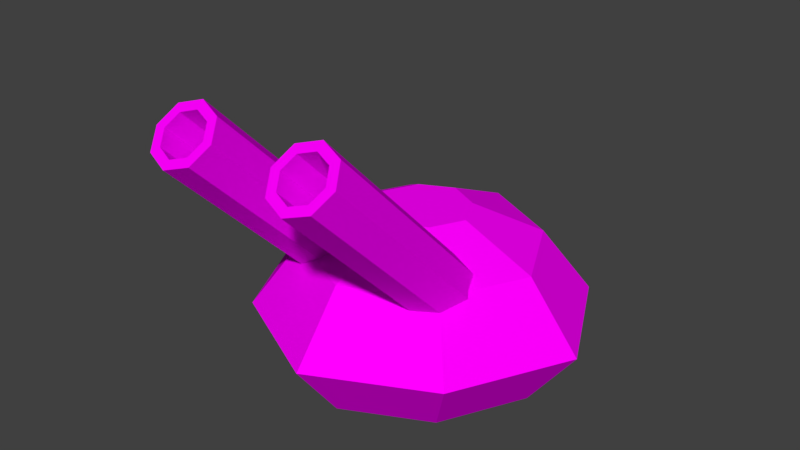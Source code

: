# Source: missile_launcher_top.blend  (saved by Blender 2.78.0; exported with 4.5.12 LTS)
import bpy
from mathutils import Matrix  # noqa: F401  (used for matrix-valued properties, if any)

bpy.ops.wm.read_factory_settings(use_empty=True)
scene = bpy.context.scene
scene.name = 'Scene'

# ---- collections
col_collection_1 = bpy.data.collections.new('Collection 1'); scene.collection.children.link(col_collection_1)

# ---- images (referenced by path relative to the original .blend; pixels are not part of the script)
import os
ASSET_DIR = os.environ.get("B2B_ASSET_DIR", "")  # directory of the original .blend (textures are referenced by path, not embedded)
HERE = os.path.dirname(os.path.abspath(__file__))  # packed textures are extracted next to this script under _unpacked/

def load_image(name, relpath, width, height, colorspace="sRGB"):
    """Load a texture the original file referenced (path relative to the .blend, or extracted next to this script)."""
    p = next((c for c in (os.path.join(HERE, relpath), os.path.join(ASSET_DIR, relpath)) if relpath and os.path.exists(c)), "")
    if p:
        img = bpy.data.images.load(p, check_existing=True)
        img.name = name
    else:  # same state as the original file: an image datablock whose file is absent (Cycles renders it pink)
        img = bpy.data.images.new(name, width, height)
        img.source = "FILE"
        img.filepath = "//" + (relpath or name)
    img.colorspace_settings.name = colorspace
    return img
img_missile_launcher_top_texture = load_image('missile_launcher_top_texture', 'missile_launcher_top_texture.png', 1024, 1024, 'sRGB')

# ---- materials (node trees are filled in below, after node groups)
mat_missilelaunchertop = bpy.data.materials.new('MissileLauncherTop')
mat_missilelaunchertop.alpha_threshold = 0.0
mat_missilelaunchertop.roughness = 0.5

# ---- material node trees
mat_missilelaunchertop.use_nodes = True; mat_missilelaunchertop.node_tree.nodes.clear()
_N = mat_missilelaunchertop.node_tree.nodes; _L = mat_missilelaunchertop.node_tree.links
n0 = _N.new('ShaderNodeOutputMaterial'); n0.name = 'Material Output'; n0.location = (300, 300)
n1 = _N.new('ShaderNodeBsdfDiffuse'); n1.name = 'Diffuse BSDF'; n1.location = (10, 300)
n2 = _N.new('ShaderNodeTexImage'); n2.name = 'Image Texture'; n2.location = (-180, 300)
n2.width = 140
n2.image = img_missile_launcher_top_texture
_L.new(n1.outputs[0], n0.inputs[0])
_L.new(n2.outputs[0], n1.inputs[0])
n0.is_active_output = True

# ---- world
world_world = bpy.data.worlds.new('World'); scene.world = world_world
world_world.color = (0.05088, 0.05088, 0.05088)
world_world.use_sun_shadow = False
world_world.sun_shadow_jitter_overblur = 0.0
world_world.cycles.sampling_method = 'MANUAL'

# ---- meshes
me_missilelaunchertop_001 = bpy.data.meshes.new('MissileLauncherTop.001')
me_missilelaunchertop_001.from_pydata([(-1.0, -0.2322, 0.9393), (-1.0, -3.061, 3.768), (-0.6464, -0.3358, 0.8358), (-0.6464, -3.164, 3.664), (-0.5, -0.5858, 0.5858), (-0.5, -3.414, 3.414), (-0.6464, -0.8358, 0.3358), (-0.6464, -3.664, 3.164), (-1.0, -0.9393, 0.2322), (-1.0, -3.768, 3.061), (-1.354, -0.8358, 0.3358), (-1.354, -3.664, 3.164), (-1.5, -0.5858, 0.5858), (-1.5, -3.414, 3.414), (-1.354, -0.3358, 0.8358), (-1.354, -3.164, 3.664), (1.0, -0.2322, 0.9393), (1.0, -3.061, 3.768), (1.354, -0.3358, 0.8358), (1.354, -3.164, 3.664), (1.5, -0.5858, 0.5858), (1.5, -3.414, 3.414), (1.354, -0.8358, 0.3358), (1.354, -3.664, 3.164), (1.0, -0.9393, 0.2322), (1.0, -3.768, 3.061), (0.6464, -0.8358, 0.3358), (0.6464, -3.664, 3.164), (0.5, -0.5858, 0.5858), (0.5, -3.414, 3.414), (0.6464, -0.3358, 0.8358), (0.6464, -3.164, 3.664), (-1.8, -1.8, 0.0), (-1.8, 1.8, 0.0), (1.8, -1.8, 0.0), (1.8, 1.8, 0.0), (-2.7, 0.0, 0.0), (2.7, 0.0, 0.0), (0.0, 2.7, 0.0), (0.0, -2.7, 0.0), (-1.296, -1.296, -1.0), (-1.296, 1.296, -1.0), (1.296, -1.296, -1.0), (1.296, 1.296, -1.0), (-1.944, 0.0, -1.0), (1.944, 0.0, -1.0), (0.0, 1.944, -1.0), (0.0, -1.944, -1.0), (-1.26, -1.26, 1.0), (-1.26, 1.26, 1.0), (1.26, -1.26, 1.0), (1.26, 1.26, 1.0), (-1.89, 0.0, 1.0), (1.89, 0.0, 1.0), (0.0, 1.89, 1.0), (0.0, -1.89, 1.0), (-0.504, -0.504, 1.5), (-0.504, 0.504, 1.5), (0.504, -0.504, 1.5), (0.504, 0.504, 1.5), (-0.756, 0.0, 1.5), (0.756, 0.0, 1.5), (0.0, 0.756, 1.5), (0.0, -0.756, 1.5), (-1.0, -3.167, 3.662), (-0.7525, -3.239, 3.589), (-0.65, -3.414, 3.414), (-0.7525, -3.589, 3.239), (-1.0, -3.662, 3.167), (-1.247, -3.589, 3.239), (-1.35, -3.414, 3.414), (-1.247, -3.239, 3.589), (1.0, -3.167, 3.662), (1.247, -3.239, 3.589), (1.35, -3.414, 3.414), (1.247, -3.589, 3.239), (1.0, -3.662, 3.167), (0.7525, -3.589, 3.239), (0.65, -3.414, 3.414), (0.7525, -3.239, 3.589), (-1.0, -1.045, 1.54), (-0.7525, -1.118, 1.468), (-0.65, -1.293, 1.293), (-0.7525, -1.468, 1.118), (-1.0, -1.54, 1.045), (-1.247, -1.468, 1.118), (-1.35, -1.293, 1.293), (-1.247, -1.118, 1.468), (1.0, -1.045, 1.54), (1.247, -1.118, 1.468), (1.35, -1.293, 1.293), (1.247, -1.468, 1.118), (1.0, -1.54, 1.045), (0.7525, -1.468, 1.118), (0.65, -1.293, 1.293), (0.7525, -1.118, 1.468)], [], [(0, 1, 3, 2), (2, 3, 5, 4), (4, 5, 7, 6), (6, 7, 9, 8), (8, 9, 11, 10), (10, 11, 13, 12), (1, 15, 71, 64), (12, 13, 15, 14), (14, 15, 1, 0), (16, 17, 19, 18), (18, 19, 21, 20), (20, 21, 23, 22), (22, 23, 25, 24), (24, 25, 27, 26), (26, 27, 29, 28), (7, 5, 66, 67), (28, 29, 31, 30), (30, 31, 17, 16), (39, 32, 40, 47), (38, 35, 43, 46), (33, 38, 46, 41), (32, 36, 44, 40), (37, 34, 42, 45), (36, 33, 41, 44), (34, 39, 47, 42), (35, 37, 45, 43), (32, 39, 55, 48), (35, 38, 54, 51), (38, 33, 49, 54), (36, 32, 48, 52), (34, 37, 53, 50), (33, 36, 52, 49), (39, 34, 50, 55), (37, 35, 51, 53), (48, 55, 63, 56), (51, 54, 62, 59), (54, 49, 57, 62), (52, 48, 56, 60), (50, 53, 61, 58), (49, 52, 60, 57), (55, 50, 58, 63), (53, 51, 59, 61), (60, 56, 63, 58, 61, 59, 62, 57), (70, 69, 85, 86), (77, 76, 92, 93), (3, 1, 64, 65), (27, 25, 76, 77), (13, 11, 69, 70), (23, 21, 74, 75), (17, 31, 79, 72), (19, 17, 72, 73), (9, 7, 67, 68), (29, 27, 77, 78), (5, 3, 65, 66), (15, 13, 70, 71), (25, 23, 75, 76), (11, 9, 68, 69), (21, 19, 73, 74), (31, 29, 78, 79), (81, 80, 87, 86, 85, 84, 83, 82), (89, 88, 95, 94, 93, 92, 91, 90), (78, 77, 93, 94), (71, 70, 86, 87), (79, 78, 94, 95), (64, 71, 87, 80), (65, 64, 80, 81), (72, 79, 95, 88), (73, 72, 88, 89), (66, 65, 81, 82), (74, 73, 89, 90), (67, 66, 82, 83), (75, 74, 90, 91), (68, 67, 83, 84), (76, 75, 91, 92), (69, 68, 84, 85)])
_uv = me_missilelaunchertop_001.uv_layers.new(name='UVMap')
_uv.uv.foreach_set('vector', [0.5911, 0.8617, 0.3031, 0.8594, 0.3027, 0.833, 0.5911, 0.8298, 0.5911, 0.8298, 0.3027, 0.833, 0.3012, 0.8055, 0.5905, 0.7979, 0.5905, 0.7979, 0.3012, 0.8055, 0.2983, 0.7796, 0.5894, 0.766, 0.5894, 0.766, 0.2983, 0.7796, 0.2907, 0.7513, 0.5878, 0.7339, 0.5863, 0.9853, 0.2916, 0.9678, 0.2993, 0.9401, 0.588, 0.9571, 0.588, 0.9571, 0.2993, 0.9401, 0.3023, 0.9125, 0.5896, 0.9253, 0.3031, 0.8594, 0.3032, 0.8847, 0.291, 0.8849, 0.2926, 0.8598, 0.5896, 0.9253, 0.3023, 0.9125, 0.3032, 0.8847, 0.5906, 0.8935, 0.5906, 0.8935, 0.3032, 0.8847, 0.3031, 0.8594, 0.5911, 0.8617, 0.5911, 0.594, 0.3031, 0.5917, 0.3027, 0.5653, 0.5911, 0.5621, 0.5911, 0.5621, 0.3027, 0.5653, 0.3012, 0.5378, 0.5905, 0.5302, 0.5905, 0.5302, 0.3012, 0.5378, 0.2983, 0.5119, 0.5894, 0.4983, 0.5894, 0.4983, 0.2983, 0.5119, 0.2907, 0.4836, 0.5878, 0.4662, 0.5863, 0.7176, 0.2916, 0.7001, 0.2993, 0.6724, 0.588, 0.6894, 0.588, 0.6894, 0.2993, 0.6724, 0.3023, 0.6448, 0.5896, 0.6575, 0.2983, 0.7796, 0.3012, 0.8055, 0.289, 0.8069, 0.2877, 0.7819, 0.5896, 0.6575, 0.3023, 0.6448, 0.3032, 0.617, 0.5906, 0.6258, 0.5906, 0.6258, 0.3032, 0.617, 0.3031, 0.5917, 0.5911, 0.594, 0.9228, 0.4086, 0.8135, 0.2735, 0.8842, 0.1987, 0.9918, 0.2962, 0.5, 0.1211, 0.3869, 0.1396, 0.3585, 0.04645, 0.5, 0.008188, 0.6131, 0.1396, 0.5, 0.1211, 0.5, 0.008188, 0.6415, 0.04645, 0.8135, 0.2735, 0.7186, 0.1888, 0.7798, 0.09387, 0.8842, 0.1987, 0.2814, 0.1888, 0.1865, 0.2735, 0.1158, 0.1987, 0.2202, 0.09387, 0.7186, 0.1888, 0.6131, 0.1396, 0.6415, 0.04645, 0.7798, 0.09387, 0.1865, 0.2735, 0.07722, 0.4086, 0.008188, 0.2962, 0.1158, 0.1987, 0.3869, 0.1396, 0.2814, 0.1888, 0.2202, 0.09387, 0.3585, 0.04645, 0.8135, 0.2735, 0.9228, 0.4086, 0.7947, 0.4498, 0.7397, 0.3303, 0.3869, 0.1396, 0.5, 0.1211, 0.5, 0.1984, 0.4113, 0.2159, 0.5, 0.1211, 0.6131, 0.1396, 0.5887, 0.2159, 0.5, 0.1984, 0.7186, 0.1888, 0.8135, 0.2735, 0.7397, 0.3303, 0.6728, 0.2554, 0.1865, 0.2735, 0.2814, 0.1888, 0.3272, 0.2554, 0.2603, 0.3303, 0.6131, 0.1396, 0.7186, 0.1888, 0.6728, 0.2554, 0.5887, 0.2159, 0.07722, 0.4086, 0.1865, 0.2735, 0.2603, 0.3303, 0.2053, 0.4498, 0.2814, 0.1888, 0.3869, 0.1396, 0.4113, 0.2159, 0.3272, 0.2554, 0.7397, 0.3303, 0.7947, 0.4498, 0.6602, 0.44, 0.6452, 0.3841, 0.4113, 0.2159, 0.5, 0.1984, 0.5, 0.308, 0.4434, 0.3125, 0.5, 0.1984, 0.5887, 0.2159, 0.5566, 0.3125, 0.5, 0.308, 0.6728, 0.2554, 0.7397, 0.3303, 0.6452, 0.3841, 0.6047, 0.3426, 0.2603, 0.3303, 0.3272, 0.2554, 0.3953, 0.3426, 0.3548, 0.3841, 0.5887, 0.2159, 0.6728, 0.2554, 0.6047, 0.3426, 0.5566, 0.3125, 0.2053, 0.4498, 0.2603, 0.3303, 0.3548, 0.3841, 0.3398, 0.44, 0.3272, 0.2554, 0.4113, 0.2159, 0.4434, 0.3125, 0.3953, 0.3426, 0.6075, 0.4934, 0.6438, 0.4662, 0.6891, 0.4662, 0.7164, 0.5025, 0.7164, 0.5479, 0.6801, 0.5751, 0.6347, 0.5751, 0.6075, 0.5388, 0.2882, 0.9115, 0.288, 0.9376, 0.009105, 0.9262, 0.009788, 0.9043, 0.288, 0.6699, 0.2827, 0.6933, 0.008188, 0.683, 0.009105, 0.6585, 0.3027, 0.833, 0.3031, 0.8594, 0.2926, 0.8598, 0.2887, 0.8336, 0.2993, 0.6724, 0.2916, 0.7001, 0.2827, 0.6933, 0.288, 0.6699, 0.3023, 0.9125, 0.2993, 0.9401, 0.288, 0.9376, 0.2882, 0.9115, 0.2983, 0.5119, 0.3012, 0.5378, 0.289, 0.5392, 0.2877, 0.5142, 0.3031, 0.5917, 0.3032, 0.617, 0.291, 0.6172, 0.2926, 0.5921, 0.3027, 0.5653, 0.3031, 0.5917, 0.2926, 0.5921, 0.2887, 0.5659, 0.2907, 0.7513, 0.2983, 0.7796, 0.2877, 0.7819, 0.2803, 0.7595, 0.3023, 0.6448, 0.2993, 0.6724, 0.288, 0.6699, 0.2882, 0.6438, 0.3012, 0.8055, 0.3027, 0.833, 0.2887, 0.8336, 0.289, 0.8069, 0.3032, 0.8847, 0.3023, 0.9125, 0.2882, 0.9115, 0.291, 0.8849, 0.2907, 0.4836, 0.2983, 0.5119, 0.2877, 0.5142, 0.2803, 0.4918, 0.2993, 0.9401, 0.2916, 0.9678, 0.2827, 0.961, 0.288, 0.9376, 0.3012, 0.5378, 0.3027, 0.5653, 0.2887, 0.5659, 0.289, 0.5392, 0.3032, 0.617, 0.3023, 0.6448, 0.2882, 0.6438, 0.291, 0.6172, 0.6595, 0.6283, 0.6443, 0.6436, 0.6227, 0.6436, 0.6075, 0.6283, 0.6075, 0.6068, 0.6227, 0.5915, 0.6443, 0.5915, 0.6595, 0.6068, 0.6443, 0.712, 0.6227, 0.712, 0.6075, 0.6968, 0.6075, 0.6752, 0.6227, 0.66, 0.6443, 0.66, 0.6595, 0.6752, 0.6595, 0.6968, 0.2882, 0.6438, 0.288, 0.6699, 0.009105, 0.6585, 0.009788, 0.6365, 0.291, 0.8849, 0.2882, 0.9115, 0.009788, 0.9043, 0.01022, 0.8823, 0.291, 0.6172, 0.2882, 0.6438, 0.009788, 0.6365, 0.01022, 0.6146, 0.2926, 0.8598, 0.291, 0.8849, 0.01022, 0.8823, 0.01039, 0.8604, 0.2887, 0.8336, 0.2926, 0.8598, 0.01039, 0.8604, 0.01026, 0.8385, 0.2926, 0.5921, 0.291, 0.6172, 0.01022, 0.6146, 0.01039, 0.5927, 0.2887, 0.5659, 0.2926, 0.5921, 0.01039, 0.5927, 0.01026, 0.5708, 0.289, 0.8069, 0.2887, 0.8336, 0.01026, 0.8385, 0.009842, 0.8167, 0.289, 0.5392, 0.2887, 0.5659, 0.01026, 0.5708, 0.009842, 0.549, 0.2877, 0.7819, 0.289, 0.8069, 0.009842, 0.8167, 0.009159, 0.7949, 0.2877, 0.5142, 0.289, 0.5392, 0.009842, 0.549, 0.009159, 0.5272, 0.2803, 0.7595, 0.2877, 0.7819, 0.009159, 0.7949, 0.008188, 0.7732, 0.2803, 0.4918, 0.2877, 0.5142, 0.009159, 0.5272, 0.008188, 0.5055, 0.288, 0.9376, 0.2827, 0.961, 0.008188, 0.9507, 0.009105, 0.9262])
_ca = me_missilelaunchertop_001.color_attributes.new('Col', 'BYTE_COLOR', 'CORNER')
_ca.data.foreach_set('color', [1.0, 1.0, 1.0, 1.0, 1.0, 1.0, 1.0, 1.0, 1.0, 1.0, 1.0, 1.0, 1.0, 1.0, 1.0, 1.0, 1.0, 1.0, 1.0, 1.0, 1.0, 1.0, 1.0, 1.0, 1.0, 1.0, 1.0, 1.0, 1.0, 1.0, 1.0, 1.0, 1.0, 1.0, 1.0, 1.0, 1.0, 1.0, 1.0, 1.0, 1.0, 1.0, 1.0, 1.0, 1.0, 1.0, 1.0, 1.0, 1.0, 1.0, 1.0, 1.0, 1.0, 1.0, 1.0, 1.0, 1.0, 1.0, 1.0, 1.0, 1.0, 1.0, 1.0, 1.0, 1.0, 1.0, 1.0, 1.0, 1.0, 1.0, 1.0, 1.0, 1.0, 1.0, 1.0, 1.0, 1.0, 1.0, 1.0, 1.0, 1.0, 1.0, 1.0, 1.0, 1.0, 1.0, 1.0, 1.0, 1.0, 1.0, 1.0, 1.0, 1.0, 1.0, 1.0, 1.0, 1.0, 1.0, 1.0, 1.0, 1.0, 1.0, 1.0, 1.0, 1.0, 1.0, 1.0, 1.0, 1.0, 1.0, 1.0, 1.0, 1.0, 1.0, 1.0, 1.0, 1.0, 1.0, 1.0, 1.0, 1.0, 1.0, 1.0, 1.0, 1.0, 1.0, 1.0, 1.0, 1.0, 1.0, 1.0, 1.0, 1.0, 1.0, 1.0, 1.0, 1.0, 1.0, 1.0, 1.0, 1.0, 1.0, 1.0, 1.0, 1.0, 1.0, 1.0, 1.0, 1.0, 1.0, 1.0, 1.0, 1.0, 1.0, 1.0, 1.0, 1.0, 1.0, 1.0, 1.0, 1.0, 1.0, 1.0, 1.0, 1.0, 1.0, 1.0, 1.0, 1.0, 1.0, 1.0, 1.0, 1.0, 1.0, 1.0, 1.0, 1.0, 1.0, 1.0, 1.0, 1.0, 1.0, 1.0, 1.0, 1.0, 1.0, 1.0, 1.0, 1.0, 1.0, 1.0, 1.0, 1.0, 1.0, 1.0, 1.0, 1.0, 1.0, 1.0, 1.0, 1.0, 1.0, 1.0, 1.0, 1.0, 1.0, 1.0, 1.0, 1.0, 1.0, 1.0, 1.0, 1.0, 1.0, 1.0, 1.0, 1.0, 1.0, 1.0, 1.0, 1.0, 1.0, 1.0, 1.0, 1.0, 1.0, 1.0, 1.0, 1.0, 1.0, 1.0, 1.0, 1.0, 1.0, 1.0, 1.0, 1.0, 1.0, 1.0, 1.0, 1.0, 1.0, 1.0, 1.0, 1.0, 1.0, 1.0, 1.0, 1.0, 1.0, 1.0, 1.0, 1.0, 1.0, 1.0, 1.0, 1.0, 1.0, 1.0, 1.0, 1.0, 1.0, 1.0, 1.0, 1.0, 1.0, 1.0, 1.0, 1.0, 1.0, 1.0, 1.0, 1.0, 1.0, 1.0, 1.0, 1.0, 1.0, 1.0, 1.0, 1.0, 1.0, 1.0, 1.0, 1.0, 1.0, 1.0, 1.0, 1.0, 1.0, 1.0, 1.0, 1.0, 1.0, 1.0, 1.0, 1.0, 1.0, 1.0, 1.0, 1.0, 1.0, 1.0, 1.0, 1.0, 1.0, 1.0, 1.0, 1.0, 1.0, 1.0, 1.0, 1.0, 1.0, 1.0, 1.0, 1.0, 1.0, 1.0, 1.0, 1.0, 1.0, 1.0, 1.0, 1.0, 1.0, 1.0, 1.0, 1.0, 1.0, 1.0, 1.0, 1.0, 1.0, 1.0, 1.0, 1.0, 1.0, 1.0, 1.0, 1.0, 1.0, 1.0, 1.0, 1.0, 1.0, 1.0, 1.0, 1.0, 1.0, 1.0, 1.0, 1.0, 1.0, 1.0, 1.0, 1.0, 1.0, 1.0, 1.0, 1.0, 1.0, 1.0, 1.0, 1.0, 1.0, 1.0, 1.0, 1.0, 1.0, 1.0, 1.0, 1.0, 1.0, 1.0, 1.0, 1.0, 1.0, 1.0, 1.0, 1.0, 1.0, 1.0, 1.0, 1.0, 1.0, 1.0, 1.0, 1.0, 1.0, 1.0, 1.0, 1.0, 1.0, 1.0, 1.0, 1.0, 1.0, 1.0, 1.0, 1.0, 1.0, 1.0, 1.0, 1.0, 1.0, 1.0, 1.0, 1.0, 1.0, 1.0, 1.0, 1.0, 1.0, 1.0, 1.0, 1.0, 1.0, 1.0, 1.0, 1.0, 1.0, 1.0, 1.0, 1.0, 1.0, 1.0, 1.0, 1.0, 1.0, 1.0, 1.0, 1.0, 1.0, 1.0, 1.0, 1.0, 1.0, 1.0, 1.0, 1.0, 1.0, 1.0, 1.0, 1.0, 1.0, 1.0, 1.0, 1.0, 1.0, 1.0, 1.0, 1.0, 1.0, 1.0, 1.0, 1.0, 1.0, 1.0, 1.0, 1.0, 1.0, 1.0, 1.0, 1.0, 1.0, 1.0, 1.0, 1.0, 1.0, 1.0, 1.0, 1.0, 1.0, 1.0, 1.0, 1.0, 1.0, 1.0, 1.0, 1.0, 1.0, 1.0, 1.0, 1.0, 1.0, 1.0, 1.0, 1.0, 1.0, 1.0, 1.0, 1.0, 1.0, 1.0, 1.0, 1.0, 1.0, 1.0, 1.0, 1.0, 1.0, 1.0, 1.0, 1.0, 1.0, 1.0, 1.0, 1.0, 1.0, 1.0, 1.0, 1.0, 1.0, 1.0, 1.0, 1.0, 1.0, 1.0, 1.0, 1.0, 1.0, 1.0, 1.0, 1.0, 1.0, 1.0, 1.0, 1.0, 1.0, 1.0, 1.0, 1.0, 1.0, 1.0, 1.0, 1.0, 1.0, 1.0, 1.0, 1.0, 1.0, 1.0, 1.0, 1.0, 1.0, 1.0, 1.0, 1.0, 1.0, 1.0, 1.0, 1.0, 1.0, 1.0, 1.0, 1.0, 1.0, 1.0, 1.0, 1.0, 1.0, 1.0, 1.0, 1.0, 1.0, 1.0, 1.0, 1.0, 1.0, 1.0, 1.0, 1.0, 1.0, 1.0, 1.0, 1.0, 1.0, 1.0, 1.0, 1.0, 1.0, 1.0, 1.0, 1.0, 1.0, 1.0, 1.0, 1.0, 1.0, 1.0, 1.0, 1.0, 1.0, 1.0, 1.0, 1.0, 1.0, 1.0, 1.0, 1.0, 1.0, 1.0, 1.0, 1.0, 1.0, 1.0, 1.0, 1.0, 1.0, 1.0, 1.0, 1.0, 1.0, 1.0, 1.0, 1.0, 1.0, 1.0, 1.0, 1.0, 1.0, 1.0, 1.0, 1.0, 1.0, 1.0, 1.0, 1.0, 1.0, 1.0, 1.0, 1.0, 1.0, 1.0, 1.0, 1.0, 1.0, 1.0, 1.0, 1.0, 1.0, 1.0, 1.0, 1.0, 1.0, 1.0, 1.0, 1.0, 1.0, 1.0, 1.0, 1.0, 1.0, 1.0, 1.0, 1.0, 1.0, 1.0, 1.0, 1.0, 1.0, 1.0, 1.0, 1.0, 1.0, 1.0, 1.0, 1.0, 1.0, 1.0, 1.0, 1.0, 1.0, 1.0, 1.0, 1.0, 1.0, 1.0, 1.0, 1.0, 1.0, 1.0, 1.0, 1.0, 1.0, 1.0, 1.0, 1.0, 1.0, 1.0, 1.0, 1.0, 1.0, 1.0, 1.0, 1.0, 1.0, 1.0, 1.0, 1.0, 1.0, 1.0, 1.0, 1.0, 1.0, 1.0, 1.0, 1.0, 1.0, 1.0, 1.0, 1.0, 1.0, 1.0, 1.0, 1.0, 1.0, 1.0, 1.0, 1.0, 1.0, 1.0, 1.0, 1.0, 1.0, 1.0, 1.0, 1.0, 1.0, 1.0, 1.0, 1.0, 1.0, 1.0, 1.0, 1.0, 1.0, 1.0, 1.0, 1.0, 1.0, 1.0, 1.0, 1.0, 1.0, 1.0, 1.0, 1.0, 1.0, 1.0, 1.0, 1.0, 1.0, 1.0, 1.0, 1.0, 1.0, 1.0, 1.0, 1.0, 1.0, 1.0, 1.0, 1.0, 1.0, 1.0, 1.0, 1.0, 1.0, 1.0, 1.0, 1.0, 1.0, 1.0, 1.0, 1.0, 1.0, 1.0, 1.0, 1.0, 1.0, 1.0, 1.0, 1.0, 1.0, 1.0, 1.0, 1.0, 1.0, 1.0, 1.0, 1.0, 1.0, 1.0, 1.0, 1.0, 1.0, 1.0, 1.0, 1.0, 1.0, 1.0, 1.0, 1.0, 1.0, 1.0, 1.0, 1.0, 1.0, 1.0, 1.0, 1.0, 1.0, 1.0, 1.0, 1.0, 1.0, 1.0, 1.0, 1.0, 1.0, 1.0, 1.0, 1.0, 1.0, 1.0, 1.0, 1.0, 1.0, 1.0, 1.0, 1.0, 1.0, 1.0, 1.0, 1.0, 1.0, 1.0, 1.0, 1.0, 1.0, 1.0, 1.0, 1.0, 1.0, 1.0, 1.0, 1.0, 1.0, 1.0, 1.0, 1.0, 1.0, 1.0, 1.0, 1.0, 1.0, 1.0, 1.0, 1.0, 1.0, 1.0, 1.0, 1.0, 1.0, 1.0, 1.0, 1.0, 1.0, 1.0, 1.0, 1.0, 1.0, 1.0, 1.0, 1.0, 1.0, 1.0, 1.0, 1.0, 1.0, 1.0, 1.0, 1.0, 1.0, 1.0, 1.0, 1.0, 1.0, 1.0, 1.0, 1.0, 1.0, 1.0, 1.0, 1.0, 1.0, 1.0, 1.0, 1.0, 1.0, 1.0, 1.0, 1.0, 1.0, 1.0, 1.0, 1.0, 1.0, 1.0, 1.0, 1.0, 1.0, 1.0, 1.0, 1.0, 1.0, 1.0, 1.0, 1.0, 1.0, 1.0, 1.0, 1.0, 1.0, 1.0, 1.0, 1.0, 1.0, 1.0, 1.0, 1.0, 1.0, 1.0, 1.0, 1.0, 1.0, 1.0, 1.0, 1.0, 1.0, 1.0, 1.0, 1.0, 1.0, 1.0, 1.0, 1.0, 1.0, 1.0, 1.0, 1.0, 1.0, 1.0, 1.0, 1.0, 1.0, 1.0, 1.0, 1.0, 1.0, 1.0, 1.0, 1.0, 1.0, 1.0, 1.0, 1.0, 1.0, 1.0, 1.0, 1.0, 1.0, 1.0, 1.0, 1.0, 1.0, 1.0, 1.0, 1.0, 1.0, 1.0, 1.0, 1.0, 1.0, 1.0, 1.0, 1.0, 1.0, 1.0, 1.0, 1.0, 1.0, 1.0, 1.0, 1.0, 1.0, 1.0, 1.0, 1.0, 1.0, 1.0, 1.0, 1.0, 1.0, 1.0, 1.0, 1.0, 1.0, 1.0, 1.0, 1.0, 1.0, 1.0, 1.0, 1.0, 1.0, 1.0, 1.0, 1.0, 1.0, 1.0, 1.0, 1.0, 1.0, 1.0, 1.0, 1.0, 1.0, 1.0, 1.0, 1.0, 1.0, 1.0, 1.0, 1.0, 1.0, 1.0, 1.0, 1.0, 1.0, 1.0, 1.0, 1.0, 1.0, 1.0, 1.0, 1.0, 1.0, 1.0, 1.0, 1.0, 1.0, 1.0, 1.0, 1.0, 1.0, 1.0, 1.0, 1.0, 1.0, 1.0, 1.0, 1.0, 1.0, 1.0, 1.0, 1.0, 1.0, 1.0, 1.0, 1.0, 1.0, 1.0, 1.0, 1.0, 1.0, 1.0, 1.0, 1.0, 1.0, 1.0, 1.0, 1.0, 1.0, 1.0, 1.0, 1.0, 1.0, 1.0, 1.0, 1.0, 1.0, 1.0, 1.0, 1.0, 1.0, 1.0, 1.0, 1.0, 1.0, 1.0, 1.0, 1.0, 1.0, 1.0, 1.0, 1.0, 1.0, 1.0, 1.0, 1.0, 1.0, 1.0, 1.0, 1.0, 1.0, 1.0, 1.0, 1.0, 1.0, 1.0, 1.0, 1.0, 1.0, 1.0, 1.0, 1.0, 1.0, 1.0, 1.0, 1.0, 1.0, 1.0, 1.0, 1.0, 1.0, 1.0, 1.0, 1.0, 1.0, 1.0, 1.0, 1.0, 1.0, 1.0, 1.0, 1.0, 1.0, 1.0, 1.0, 1.0, 1.0, 1.0, 1.0, 1.0, 1.0, 1.0, 1.0, 1.0, 1.0, 1.0, 1.0, 1.0, 1.0, 1.0, 1.0, 1.0, 1.0, 1.0, 1.0, 1.0, 1.0, 1.0, 1.0, 1.0, 1.0, 1.0, 1.0, 1.0, 1.0, 1.0, 1.0, 1.0, 1.0, 1.0, 1.0, 1.0, 1.0, 1.0, 1.0, 1.0, 1.0, 1.0, 1.0, 1.0, 1.0, 1.0, 1.0, 1.0, 1.0, 1.0, 1.0, 1.0, 1.0, 1.0, 1.0, 1.0, 1.0, 1.0, 1.0, 1.0, 1.0, 1.0, 1.0, 1.0, 1.0, 1.0, 1.0, 1.0, 1.0, 1.0, 1.0, 1.0, 1.0, 1.0, 1.0, 1.0, 1.0, 1.0, 1.0, 1.0, 1.0, 1.0, 1.0, 1.0, 1.0, 1.0, 1.0, 1.0, 1.0, 1.0, 1.0, 1.0, 1.0, 1.0, 1.0])
me_missilelaunchertop_001.materials.append(mat_missilelaunchertop)
me_missilelaunchertop_001.use_remesh_preserve_volume = False
me_missilelaunchertop_001.use_remesh_preserve_attributes = False
me_missilelaunchertop_001.use_mirror_vertex_groups = False
me_missilelaunchertop_001.update()

# ---- objects
ob_missilelaunchertop = bpy.data.objects.new('MissileLauncherTop', me_missilelaunchertop_001)
ob_missile_one = bpy.data.objects.new('missile_one', None)
ob_missile_two = bpy.data.objects.new('missile_two', None)

# ---- transforms, parenting, visibility, modifiers, constraints
ob_missilelaunchertop.location = (0.0, 0.0, 0.0)
ob_missilelaunchertop.lineart.crease_threshold = 0.0
ob_missile_one.parent = ob_missilelaunchertop
ob_missile_one.location = (1.0, -1.293, 1.293)
ob_missile_one.rotation_euler = (0.7854, -0.0, 0.0)
ob_missile_one.empty_image_offset = (0.0, 0.0)
ob_missile_one.lineart.crease_threshold = 0.0
ob_missile_two.parent = ob_missilelaunchertop
ob_missile_two.location = (-1.0, -1.293, 1.293)
ob_missile_two.rotation_euler = (0.7854, -0.0, 0.0)
ob_missile_two.empty_image_offset = (0.0, 0.0)
ob_missile_two.lineart.crease_threshold = 0.0

# ---- collection membership
col_collection_1.objects.link(ob_missilelaunchertop)
col_collection_1.objects.link(ob_missile_one)
col_collection_1.objects.link(ob_missile_two)

# ---- scene / render settings (as saved in the file)
scene.frame_start = 1; scene.frame_end = 250; scene.frame_set(1)
scene.render.engine = 'CYCLES'
scene.render.resolution_percentage = 50
scene.render.dither_intensity = 0.0
scene.cycles.use_denoising = False
scene.cycles.samples = 128
scene.cycles.sampling_pattern = 'TABULATED_SOBOL'
scene.cycles.light_sampling_threshold = 0.0
scene.cycles.use_adaptive_sampling = False
scene.cycles.use_light_tree = False
scene.cycles.blur_glossy = 0.0
scene.cycles.sample_clamp_indirect = 0.0
scene.view_settings.view_transform = 'Standard'
bpy.context.view_layer.update()

# ---- added for rendering (the .blend has no active camera and no usable light): camera, sun
cam_auto = bpy.data.cameras.new('AutoCamera')
cam_auto.lens = 50.0
cam_auto.sensor_width = 36.0
cam_auto.clip_end = 1000.0
ob_auto_camera = bpy.data.objects.new('AutoCamera', cam_auto)
scene.collection.objects.link(ob_auto_camera)
ob_auto_camera.location = (8.95719, -11.2825, 8.54963)
ob_auto_camera.rotation_euler = (1.09748, -7.21219e-08, 0.694738)
scene.camera = ob_auto_camera
light_auto_sun = bpy.data.lights.new('AutoSun', 'SUN')
light_auto_sun.energy = 3.0
light_auto_sun.angle = 0.0523599
ob_auto_sun = bpy.data.objects.new('AutoSun', light_auto_sun)
scene.collection.objects.link(ob_auto_sun)
ob_auto_sun.rotation_euler = (0.872665, 0.174533, 0.523599)
bpy.context.view_layer.update()
